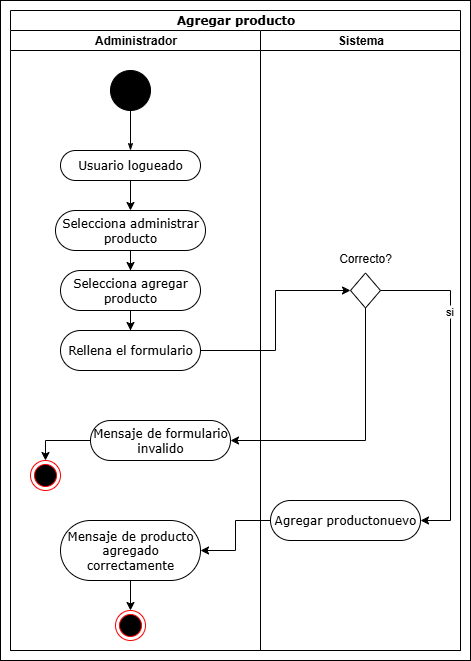

The diagram above was exported from draw.io. Its source (the exported page's mxGraphModel, read from the mxfile embedded in the PNG):
<mxGraphModel dx="1426" dy="785" grid="1" gridSize="10" guides="1" tooltips="1" connect="1" arrows="1" fold="1" page="1" pageScale="1" pageWidth="850" pageHeight="1100" background="none" math="0" shadow="0">
  <root>
    <mxCell id="0" />
    <mxCell id="1" parent="0" />
    <mxCell id="-cfjnvF_bHSGGwkKcoIG-19" value="" style="rounded=0;whiteSpace=wrap;html=1;" vertex="1" parent="1">
      <mxGeometry x="30" y="10" width="470" height="660" as="geometry" />
    </mxCell>
    <mxCell id="1c1d494c118603dd-1" value="Agregar producto" style="swimlane;html=1;childLayout=stackLayout;startSize=20;rounded=0;shadow=0;comic=0;labelBackgroundColor=none;strokeWidth=1;fontFamily=Verdana;fontSize=12;align=center;" parent="1" vertex="1">
      <mxGeometry x="40" y="20" width="450" height="640" as="geometry" />
    </mxCell>
    <mxCell id="1c1d494c118603dd-2" value="Administrador" style="swimlane;html=1;startSize=20;" parent="1c1d494c118603dd-1" vertex="1">
      <mxGeometry y="20" width="250" height="620" as="geometry" />
    </mxCell>
    <mxCell id="60571a20871a0731-4" value="" style="ellipse;whiteSpace=wrap;html=1;rounded=0;shadow=0;comic=0;labelBackgroundColor=none;strokeWidth=1;fillColor=#000000;fontFamily=Verdana;fontSize=12;align=center;" parent="1c1d494c118603dd-2" vertex="1">
      <mxGeometry x="100" y="40" width="40" height="40" as="geometry" />
    </mxCell>
    <mxCell id="60571a20871a0731-8" value="Usuario logueado" style="rounded=1;whiteSpace=wrap;html=1;shadow=0;comic=0;labelBackgroundColor=none;strokeWidth=1;fontFamily=Verdana;fontSize=12;align=center;arcSize=50;" parent="1c1d494c118603dd-2" vertex="1">
      <mxGeometry x="50" y="120" width="140" height="30" as="geometry" />
    </mxCell>
    <mxCell id="1c1d494c118603dd-27" style="edgeStyle=orthogonalEdgeStyle;rounded=0;html=1;labelBackgroundColor=none;startArrow=none;startFill=0;startSize=5;endArrow=classicThin;endFill=1;endSize=5;jettySize=auto;orthogonalLoop=1;strokeWidth=1;fontFamily=Verdana;fontSize=12" parent="1c1d494c118603dd-2" source="60571a20871a0731-4" target="60571a20871a0731-8" edge="1">
      <mxGeometry relative="1" as="geometry" />
    </mxCell>
    <mxCell id="-cfjnvF_bHSGGwkKcoIG-35" value="Selecciona agregar producto" style="rounded=1;whiteSpace=wrap;html=1;shadow=0;comic=0;labelBackgroundColor=none;strokeWidth=1;fontFamily=Verdana;fontSize=12;align=center;arcSize=50;" vertex="1" parent="1c1d494c118603dd-2">
      <mxGeometry x="50" y="240" width="140" height="40" as="geometry" />
    </mxCell>
    <mxCell id="-cfjnvF_bHSGGwkKcoIG-68" style="edgeStyle=orthogonalEdgeStyle;rounded=0;orthogonalLoop=1;jettySize=auto;html=1;entryX=0.5;entryY=0;entryDx=0;entryDy=0;" edge="1" parent="1c1d494c118603dd-2" source="-cfjnvF_bHSGGwkKcoIG-50" target="-cfjnvF_bHSGGwkKcoIG-16">
      <mxGeometry relative="1" as="geometry" />
    </mxCell>
    <mxCell id="-cfjnvF_bHSGGwkKcoIG-50" value="Mensaje de producto agregado correctamente" style="rounded=1;whiteSpace=wrap;html=1;shadow=0;comic=0;labelBackgroundColor=none;strokeWidth=1;fontFamily=Verdana;fontSize=12;align=center;arcSize=50;" vertex="1" parent="1c1d494c118603dd-2">
      <mxGeometry x="50" y="490" width="140" height="60" as="geometry" />
    </mxCell>
    <mxCell id="-cfjnvF_bHSGGwkKcoIG-16" value="" style="ellipse;html=1;shape=endState;fillColor=#000000;strokeColor=#ff0000;" vertex="1" parent="1c1d494c118603dd-2">
      <mxGeometry x="105" y="580" width="30" height="30" as="geometry" />
    </mxCell>
    <mxCell id="1c1d494c118603dd-3" value="Sistema" style="swimlane;html=1;startSize=20;" parent="1c1d494c118603dd-1" vertex="1">
      <mxGeometry x="250" y="20" width="200" height="620" as="geometry" />
    </mxCell>
    <mxCell id="-cfjnvF_bHSGGwkKcoIG-48" value="Agregar productonuevo" style="rounded=1;whiteSpace=wrap;html=1;shadow=0;comic=0;labelBackgroundColor=none;strokeWidth=1;fontFamily=Verdana;fontSize=12;align=center;arcSize=50;" vertex="1" parent="1c1d494c118603dd-3">
      <mxGeometry x="10" y="470" width="150" height="40" as="geometry" />
    </mxCell>
    <mxCell id="-cfjnvF_bHSGGwkKcoIG-73" style="edgeStyle=orthogonalEdgeStyle;rounded=0;orthogonalLoop=1;jettySize=auto;html=1;exitX=1;exitY=0.5;exitDx=0;exitDy=0;entryX=1;entryY=0.5;entryDx=0;entryDy=0;" edge="1" parent="1c1d494c118603dd-3" source="-cfjnvF_bHSGGwkKcoIG-69" target="-cfjnvF_bHSGGwkKcoIG-48">
      <mxGeometry relative="1" as="geometry">
        <Array as="points">
          <mxPoint x="190" y="260" />
          <mxPoint x="190" y="490" />
        </Array>
      </mxGeometry>
    </mxCell>
    <mxCell id="-cfjnvF_bHSGGwkKcoIG-74" value="si" style="edgeLabel;html=1;align=center;verticalAlign=middle;resizable=0;points=[];" vertex="1" connectable="0" parent="-cfjnvF_bHSGGwkKcoIG-73">
      <mxGeometry x="-0.4571" y="-2" relative="1" as="geometry">
        <mxPoint as="offset" />
      </mxGeometry>
    </mxCell>
    <mxCell id="-cfjnvF_bHSGGwkKcoIG-69" value="" style="rhombus;whiteSpace=wrap;html=1;" vertex="1" parent="1c1d494c118603dd-3">
      <mxGeometry x="90" y="242.5" width="30" height="35" as="geometry" />
    </mxCell>
    <mxCell id="-cfjnvF_bHSGGwkKcoIG-89" value="Correcto?" style="text;html=1;align=center;verticalAlign=middle;whiteSpace=wrap;rounded=0;" vertex="1" parent="1c1d494c118603dd-3">
      <mxGeometry x="75" y="212.5" width="60" height="30" as="geometry" />
    </mxCell>
    <mxCell id="-cfjnvF_bHSGGwkKcoIG-75" value="" style="edgeStyle=orthogonalEdgeStyle;rounded=0;orthogonalLoop=1;jettySize=auto;html=1;entryX=1;entryY=0.5;entryDx=0;entryDy=0;exitX=0;exitY=0.5;exitDx=0;exitDy=0;" edge="1" parent="1c1d494c118603dd-1" source="-cfjnvF_bHSGGwkKcoIG-48" target="-cfjnvF_bHSGGwkKcoIG-50">
      <mxGeometry relative="1" as="geometry" />
    </mxCell>
    <mxCell id="-cfjnvF_bHSGGwkKcoIG-56" style="edgeStyle=orthogonalEdgeStyle;rounded=0;orthogonalLoop=1;jettySize=auto;html=1;" edge="1" parent="1" source="-cfjnvF_bHSGGwkKcoIG-42" target="-cfjnvF_bHSGGwkKcoIG-35">
      <mxGeometry relative="1" as="geometry" />
    </mxCell>
    <mxCell id="-cfjnvF_bHSGGwkKcoIG-42" value="Selecciona administrar producto" style="rounded=1;whiteSpace=wrap;html=1;shadow=0;comic=0;labelBackgroundColor=none;strokeWidth=1;fontFamily=Verdana;fontSize=12;align=center;arcSize=50;" vertex="1" parent="1">
      <mxGeometry x="85" y="220" width="150" height="40" as="geometry" />
    </mxCell>
    <mxCell id="-cfjnvF_bHSGGwkKcoIG-55" style="edgeStyle=orthogonalEdgeStyle;rounded=0;orthogonalLoop=1;jettySize=auto;html=1;" edge="1" parent="1" source="60571a20871a0731-8" target="-cfjnvF_bHSGGwkKcoIG-42">
      <mxGeometry relative="1" as="geometry" />
    </mxCell>
    <mxCell id="-cfjnvF_bHSGGwkKcoIG-81" value="" style="ellipse;html=1;shape=endState;fillColor=#000000;strokeColor=#ff0000;" vertex="1" parent="1">
      <mxGeometry x="60" y="470" width="30" height="30" as="geometry" />
    </mxCell>
    <mxCell id="-cfjnvF_bHSGGwkKcoIG-88" style="edgeStyle=orthogonalEdgeStyle;rounded=0;orthogonalLoop=1;jettySize=auto;html=1;entryX=0;entryY=0.5;entryDx=0;entryDy=0;" edge="1" parent="1" source="-cfjnvF_bHSGGwkKcoIG-85" target="-cfjnvF_bHSGGwkKcoIG-69">
      <mxGeometry relative="1" as="geometry" />
    </mxCell>
    <mxCell id="-cfjnvF_bHSGGwkKcoIG-85" value="Rellena el formulario" style="rounded=1;whiteSpace=wrap;html=1;shadow=0;comic=0;labelBackgroundColor=none;strokeWidth=1;fontFamily=Verdana;fontSize=12;align=center;arcSize=50;" vertex="1" parent="1">
      <mxGeometry x="90" y="340" width="140" height="40" as="geometry" />
    </mxCell>
    <mxCell id="-cfjnvF_bHSGGwkKcoIG-87" style="edgeStyle=orthogonalEdgeStyle;rounded=0;orthogonalLoop=1;jettySize=auto;html=1;entryX=0.5;entryY=0;entryDx=0;entryDy=0;" edge="1" parent="1" source="-cfjnvF_bHSGGwkKcoIG-35" target="-cfjnvF_bHSGGwkKcoIG-85">
      <mxGeometry relative="1" as="geometry" />
    </mxCell>
    <mxCell id="-cfjnvF_bHSGGwkKcoIG-94" style="edgeStyle=orthogonalEdgeStyle;rounded=0;orthogonalLoop=1;jettySize=auto;html=1;entryX=0.5;entryY=0;entryDx=0;entryDy=0;" edge="1" parent="1" source="-cfjnvF_bHSGGwkKcoIG-92" target="-cfjnvF_bHSGGwkKcoIG-81">
      <mxGeometry relative="1" as="geometry" />
    </mxCell>
    <mxCell id="-cfjnvF_bHSGGwkKcoIG-92" value="Mensaje de formulario invalido" style="rounded=1;whiteSpace=wrap;html=1;shadow=0;comic=0;labelBackgroundColor=none;strokeWidth=1;fontFamily=Verdana;fontSize=12;align=center;arcSize=50;" vertex="1" parent="1">
      <mxGeometry x="120" y="430" width="140" height="40" as="geometry" />
    </mxCell>
    <mxCell id="-cfjnvF_bHSGGwkKcoIG-93" style="edgeStyle=orthogonalEdgeStyle;rounded=0;orthogonalLoop=1;jettySize=auto;html=1;entryX=1;entryY=0.5;entryDx=0;entryDy=0;exitX=0.5;exitY=1;exitDx=0;exitDy=0;" edge="1" parent="1" source="-cfjnvF_bHSGGwkKcoIG-69" target="-cfjnvF_bHSGGwkKcoIG-92">
      <mxGeometry relative="1" as="geometry" />
    </mxCell>
  </root>
</mxGraphModel>